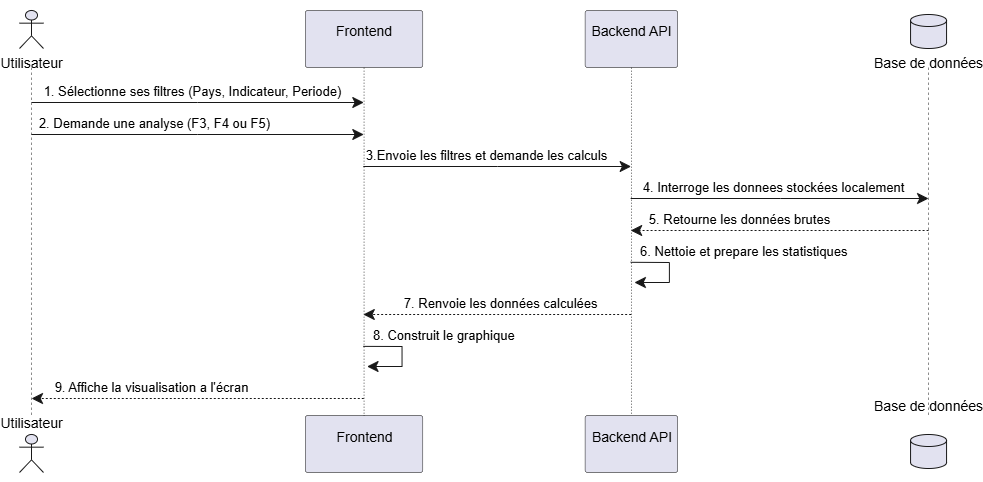

The diagram above was exported from draw.io. Its source (the exported page's mxGraphModel, read from the mxfile embedded in the PNG):
<mxGraphModel dx="1165" dy="657" grid="1" gridSize="10" guides="1" tooltips="1" connect="1" arrows="1" fold="1" page="1" pageScale="1" pageWidth="827" pageHeight="1169" math="0" shadow="0">
  <root>
    <mxCell id="0" />
    <mxCell id="1" parent="0" />
    <UserObject label="" plantUmlData="{&#10;  &quot;data&quot;: &quot;@startuml\nskinparam style strictuml\n\nactor \&quot;Utilisateur\&quot; as user\nparticipant \&quot;Frontend\\n(Streamlit/Dash)\&quot; as front\nparticipant \&quot;Backend API\\n(FastAPI)\&quot; as api\ndatabase \&quot;Base de données\\n(labor_scope.db)\&quot; as db\n\nuser -&gt; front : 1. Selectionne ses filtres (Pays, Indicateur, Periode)\nuser -&gt; front : 2. Demande une analyse (F3, F4 ou F5)\n\nfront -&gt; api : 3. Requete HTTP GET /api/analytics/...\n\napi -&gt; db : 4. Interroge les donnees stockees localement\ndb --&gt; api : 5. Retourne les donnees brutes\n\napi -&gt; api : 6. Nettoie et prepare les statistiques\napi --&gt; front : 7. Renvoie les donnees calculees (JSON)\n\nfront -&gt; front : 8. Construit le graphique (Plotly)\nfront --&gt; user : 9. Affiche la visualisation a l'ecran\n\n@enduml&quot;,&#10;  &quot;config&quot;: null&#10;}" id="Nfn2wbh9tUHgjwjfBiXI-1">
      <mxCell connectable="0" parent="1" style="group;transparentBounds=1;editIcon=1;lockedGroup=0;groupPadding=10;" vertex="1">
        <mxGeometry as="geometry" />
      </mxCell>
    </UserObject>
    <UserObject label="" plantUmlId="life_0" plantUmlBaseStyle="endArrow=none;html=1;strokeColor=#181818;strokeWidth=0.5;dashed=1;dashPattern=5 5;" plantUmlBaseValue="" id="Nfn2wbh9tUHgjwjfBiXI-2">
      <mxCell edge="1" parent="Nfn2wbh9tUHgjwjfBiXI-1" style="endArrow=none;html=1;strokeColor=#181818;strokeWidth=0.5;dashed=1;dashPattern=5 5;rounded=0;">
        <mxGeometry relative="1" as="geometry">
          <mxPoint x="42" y="87" as="sourcePoint" />
          <mxPoint x="42" y="436" as="targetPoint" />
        </mxGeometry>
      </mxCell>
    </UserObject>
    <UserObject label="Frontend&lt;div&gt;&lt;br/&gt;&lt;/div&gt;" plantUmlId="p_1" plantUmlBaseStyle="shape=umlLifeline;perimeter=lifelinePerimeter;size=57;lifelineMirror=1;container=1;dropTarget=0;collapsible=0;recursiveResize=0;outlineConnect=0;portConstraint=eastwest;rounded=1;absoluteArcSize=1;arcSize=5;fillColor=#E2E2F0;strokeColor=#181818;strokeWidth=0.5;fontColor=#000000;fontSize=14;whiteSpace=wrap;html=1;" plantUmlBaseValue="Frontend&#10;(Streamlit/Dash)" id="Nfn2wbh9tUHgjwjfBiXI-3">
      <mxCell parent="Nfn2wbh9tUHgjwjfBiXI-1" style="shape=umlLifeline;perimeter=lifelinePerimeter;size=57;lifelineMirror=1;container=1;dropTarget=0;collapsible=0;recursiveResize=0;outlineConnect=0;portConstraint=eastwest;rounded=1;absoluteArcSize=1;arcSize=5;fillColor=#E2E2F0;strokeColor=#181818;strokeWidth=0.5;fontColor=#000000;fontSize=14;whiteSpace=wrap;html=1;" vertex="1">
        <mxGeometry height="462" width="117.5" x="315.7928571428571" y="30" as="geometry" />
      </mxCell>
    </UserObject>
    <UserObject label="Backend API&lt;div&gt;&lt;br/&gt;&lt;/div&gt;" plantUmlId="p_2" plantUmlBaseStyle="shape=umlLifeline;perimeter=lifelinePerimeter;size=57;lifelineMirror=1;container=1;dropTarget=0;collapsible=0;recursiveResize=0;outlineConnect=0;portConstraint=eastwest;rounded=1;absoluteArcSize=1;arcSize=5;fillColor=#E2E2F0;strokeColor=#181818;strokeWidth=0.5;fontColor=#000000;fontSize=14;whiteSpace=wrap;html=1;" plantUmlBaseValue="Backend API&#10;(FastAPI)" id="Nfn2wbh9tUHgjwjfBiXI-4">
      <mxCell parent="Nfn2wbh9tUHgjwjfBiXI-1" style="shape=umlLifeline;perimeter=lifelinePerimeter;size=57;lifelineMirror=1;container=1;dropTarget=0;collapsible=0;recursiveResize=0;outlineConnect=0;portConstraint=eastwest;rounded=1;absoluteArcSize=1;arcSize=5;fillColor=#E2E2F0;strokeColor=#181818;strokeWidth=0.5;fontColor=#000000;fontSize=14;whiteSpace=wrap;html=1;" vertex="1">
        <mxGeometry height="462" width="92.6" x="595.6" y="30" as="geometry" />
      </mxCell>
    </UserObject>
    <UserObject label="" plantUmlId="life_3" plantUmlBaseStyle="endArrow=none;html=1;strokeColor=#181818;strokeWidth=0.5;dashed=1;dashPattern=5 5;" plantUmlBaseValue="" id="Nfn2wbh9tUHgjwjfBiXI-5">
      <mxCell edge="1" parent="Nfn2wbh9tUHgjwjfBiXI-1" style="endArrow=none;html=1;strokeColor=#181818;strokeWidth=0.5;dashed=1;dashPattern=5 5;rounded=0;">
        <mxGeometry relative="1" as="geometry">
          <mxPoint x="939.0642857142858" y="87" as="sourcePoint" />
          <mxPoint x="939.0642857142858" y="436" as="targetPoint" />
        </mxGeometry>
      </mxCell>
    </UserObject>
    <UserObject label="1. Sélectionne ses filtres (Pays, Indicateur, Periode)" plantUmlId="msg_4" plantUmlBaseStyle="endArrow=classic;endFill=1;endSize=9;html=1;rounded=0;edgeStyle=elbowEdgeStyle;elbow=vertical;curved=0;strokeColor=#181818;strokeWidth=1;fontColor=#000000;fontSize=13;verticalAlign=bottom;labelBackgroundColor=none;" plantUmlBaseValue="1. Selectionne ses filtres (Pays, Indicateur, Periode)" id="Nfn2wbh9tUHgjwjfBiXI-6">
      <mxCell edge="1" parent="Nfn2wbh9tUHgjwjfBiXI-1" style="endArrow=classic;endFill=1;endSize=9;html=1;rounded=0;edgeStyle=elbowEdgeStyle;elbow=vertical;curved=0;strokeColor=#181818;strokeWidth=1;fontColor=#000000;fontSize=13;verticalAlign=bottom;labelBackgroundColor=none;" target="Nfn2wbh9tUHgjwjfBiXI-3">
        <mxGeometry relative="1" x="-0.033" as="geometry">
          <Array as="points">
            <mxPoint x="207.9" y="122" />
          </Array>
          <mxPoint x="42" y="122" as="sourcePoint" />
          <mxPoint x="374.5428571428571" y="122" as="targetPoint" />
        </mxGeometry>
      </mxCell>
    </UserObject>
    <UserObject label="2. Demande une analyse (F3, F4 ou F5)" plantUmlId="msg_5" plantUmlBaseStyle="endArrow=classic;endFill=1;endSize=9;html=1;rounded=0;edgeStyle=elbowEdgeStyle;elbow=vertical;curved=0;strokeColor=#181818;strokeWidth=1;fontColor=#000000;fontSize=13;verticalAlign=bottom;labelBackgroundColor=none;" plantUmlBaseValue="2. Demande une analyse (F3, F4 ou F5)" id="Nfn2wbh9tUHgjwjfBiXI-7">
      <mxCell edge="1" parent="Nfn2wbh9tUHgjwjfBiXI-1" style="endArrow=classic;endFill=1;endSize=9;html=1;rounded=0;edgeStyle=elbowEdgeStyle;elbow=vertical;curved=0;strokeColor=#181818;strokeWidth=1;fontColor=#000000;fontSize=13;verticalAlign=bottom;labelBackgroundColor=none;" target="Nfn2wbh9tUHgjwjfBiXI-3">
        <mxGeometry relative="1" x="-0.262" as="geometry">
          <Array as="points">
            <mxPoint x="207.9" y="154" />
          </Array>
          <mxPoint x="42" y="154" as="sourcePoint" />
          <mxPoint x="374.5428571428571" y="154" as="targetPoint" />
        </mxGeometry>
      </mxCell>
    </UserObject>
    <UserObject label="3.Envoie les filtres et demande les calculs" plantUmlId="msg_6" plantUmlBaseStyle="endArrow=classic;endFill=1;endSize=9;html=1;rounded=0;edgeStyle=elbowEdgeStyle;elbow=vertical;curved=0;strokeColor=#181818;strokeWidth=1;fontColor=#000000;fontSize=13;verticalAlign=bottom;labelBackgroundColor=none;" plantUmlBaseValue="3. Requete HTTP GET /api/analytics/..." id="Nfn2wbh9tUHgjwjfBiXI-8">
      <mxCell edge="1" parent="Nfn2wbh9tUHgjwjfBiXI-1" source="Nfn2wbh9tUHgjwjfBiXI-3" style="endArrow=classic;endFill=1;endSize=9;html=1;rounded=0;edgeStyle=elbowEdgeStyle;elbow=vertical;curved=0;strokeColor=#181818;strokeWidth=1;fontColor=#000000;fontSize=13;verticalAlign=bottom;labelBackgroundColor=none;" target="Nfn2wbh9tUHgjwjfBiXI-4">
        <mxGeometry relative="1" x="-0.081" as="geometry">
          <Array as="points">
            <mxPoint x="507.9" y="186" />
          </Array>
          <mxPoint x="374.5428571428571" y="186" as="sourcePoint" />
          <mxPoint x="641.9" y="186" as="targetPoint" />
        </mxGeometry>
      </mxCell>
    </UserObject>
    <UserObject label="4. Interroge les donnees stockées localement" plantUmlId="msg_7" plantUmlBaseStyle="endArrow=classic;endFill=1;endSize=9;html=1;rounded=0;edgeStyle=elbowEdgeStyle;elbow=vertical;curved=0;strokeColor=#181818;strokeWidth=1;fontColor=#000000;fontSize=13;verticalAlign=bottom;labelBackgroundColor=none;" plantUmlBaseValue="4. Interroge les donnees stockees localement" id="Nfn2wbh9tUHgjwjfBiXI-9">
      <mxCell edge="1" parent="Nfn2wbh9tUHgjwjfBiXI-1" source="Nfn2wbh9tUHgjwjfBiXI-4" style="endArrow=classic;endFill=1;endSize=9;html=1;rounded=0;edgeStyle=elbowEdgeStyle;elbow=vertical;curved=0;strokeColor=#181818;strokeWidth=1;fontColor=#000000;fontSize=13;verticalAlign=bottom;labelBackgroundColor=none;">
        <mxGeometry relative="1" x="-0.037" as="geometry">
          <Array as="points">
            <mxPoint x="790.9" y="218" />
          </Array>
          <mxPoint x="641.9" y="218" as="sourcePoint" />
          <mxPoint x="939.0642857142858" y="218" as="targetPoint" />
        </mxGeometry>
      </mxCell>
    </UserObject>
    <UserObject label="5. Retourne les données brutes" plantUmlId="msg_8" plantUmlBaseStyle="endArrow=classic;endFill=1;endSize=9;html=1;rounded=0;edgeStyle=elbowEdgeStyle;elbow=vertical;curved=0;strokeColor=#181818;strokeWidth=1;fontColor=#000000;fontSize=13;verticalAlign=bottom;labelBackgroundColor=none;dashed=1;dashPattern=2 2;" plantUmlBaseValue="5. Retourne les donnees brutes" id="Nfn2wbh9tUHgjwjfBiXI-10">
      <mxCell edge="1" parent="Nfn2wbh9tUHgjwjfBiXI-1" style="endArrow=classic;endFill=1;endSize=9;html=1;rounded=0;edgeStyle=elbowEdgeStyle;elbow=horizontal;curved=0;strokeColor=#181818;strokeWidth=1;fontColor=#000000;fontSize=13;verticalAlign=bottom;labelBackgroundColor=none;dashed=1;dashPattern=2 2;" target="Nfn2wbh9tUHgjwjfBiXI-4">
        <mxGeometry relative="1" x="0.267" as="geometry">
          <Array as="points">
            <mxPoint x="790.9" y="250" />
          </Array>
          <mxPoint x="939.0642857142858" y="250" as="sourcePoint" />
          <mxPoint x="641.9" y="250" as="targetPoint" />
        </mxGeometry>
      </mxCell>
    </UserObject>
    <UserObject label="" plantUmlId="msg_9" plantUmlBaseStyle="endArrow=classic;endFill=1;endSize=9;html=1;strokeColor=#181818;strokeWidth=1;exitX=0.5;exitY=0.545;exitDx=0;exitDy=0;" plantUmlBaseValue="" id="Nfn2wbh9tUHgjwjfBiXI-11">
      <mxCell edge="1" parent="Nfn2wbh9tUHgjwjfBiXI-1" source="Nfn2wbh9tUHgjwjfBiXI-4" style="endArrow=classic;endFill=1;endSize=9;html=1;strokeColor=#181818;strokeWidth=1;exitX=0.5;exitY=0.545;exitDx=0;exitDy=0;rounded=0;">
        <mxGeometry relative="1" as="geometry">
          <Array as="points">
            <mxPoint x="679.9" y="282" />
            <mxPoint x="679.9" y="302" />
          </Array>
          <mxPoint x="641.9" y="282" as="sourcePoint" />
          <mxPoint x="644.9" y="302" as="targetPoint" />
        </mxGeometry>
      </mxCell>
    </UserObject>
    <UserObject label="6. Nettoie et prepare les statistiques" plantUmlId="msglbl_12" plantUmlBaseStyle="text;html=1;fontColor=#000000;fontSize=13;align=left;verticalAlign=middle;" plantUmlBaseValue="6. Nettoie et prepare les statistiques" id="Nfn2wbh9tUHgjwjfBiXI-12">
      <mxCell parent="Nfn2wbh9tUHgjwjfBiXI-1" style="text;html=1;fontColor=#000000;fontSize=13;align=left;verticalAlign=middle;" vertex="1">
        <mxGeometry height="18" width="221.05714285714288" x="648.9" y="262" as="geometry" />
      </mxCell>
    </UserObject>
    <UserObject label="7. Renvoie les données calculées&amp;nbsp;" plantUmlId="msg_13" plantUmlBaseStyle="endArrow=classic;endFill=1;endSize=9;html=1;rounded=0;edgeStyle=elbowEdgeStyle;elbow=vertical;curved=0;strokeColor=#181818;strokeWidth=1;fontColor=#000000;fontSize=13;verticalAlign=bottom;labelBackgroundColor=none;dashed=1;dashPattern=2 2;" plantUmlBaseValue="7. Renvoie les donnees calculees (JSON)" id="Nfn2wbh9tUHgjwjfBiXI-13">
      <mxCell edge="1" parent="Nfn2wbh9tUHgjwjfBiXI-1" source="Nfn2wbh9tUHgjwjfBiXI-4" style="endArrow=classic;endFill=1;endSize=9;html=1;rounded=0;edgeStyle=elbowEdgeStyle;elbow=vertical;curved=0;strokeColor=#181818;strokeWidth=1;fontColor=#000000;fontSize=13;verticalAlign=bottom;labelBackgroundColor=none;dashed=1;dashPattern=2 2;" target="Nfn2wbh9tUHgjwjfBiXI-3">
        <mxGeometry relative="1" x="-0.034" as="geometry">
          <Array as="points">
            <mxPoint x="507.9" y="334" />
          </Array>
          <mxPoint x="641.9" y="334" as="sourcePoint" />
          <mxPoint x="374.5428571428571" y="334" as="targetPoint" />
        </mxGeometry>
      </mxCell>
    </UserObject>
    <UserObject label="" plantUmlId="msg_14" plantUmlBaseStyle="endArrow=classic;endFill=1;endSize=9;html=1;strokeColor=#181818;strokeWidth=1;exitX=0.5;exitY=0.727;exitDx=0;exitDy=0;" plantUmlBaseValue="" id="Nfn2wbh9tUHgjwjfBiXI-14">
      <mxCell edge="1" parent="Nfn2wbh9tUHgjwjfBiXI-1" source="Nfn2wbh9tUHgjwjfBiXI-3" style="endArrow=classic;endFill=1;endSize=9;html=1;strokeColor=#181818;strokeWidth=1;exitX=0.5;exitY=0.727;exitDx=0;exitDy=0;rounded=0;">
        <mxGeometry relative="1" as="geometry">
          <Array as="points">
            <mxPoint x="412.5428571428571" y="366" />
            <mxPoint x="412.5428571428571" y="386" />
          </Array>
          <mxPoint x="374.5428571428571" y="366" as="sourcePoint" />
          <mxPoint x="377.5428571428571" y="386" as="targetPoint" />
        </mxGeometry>
      </mxCell>
    </UserObject>
    <UserObject label="8. Construit le graphique" plantUmlId="msglbl_17" plantUmlBaseStyle="text;html=1;fontColor=#000000;fontSize=13;align=left;verticalAlign=middle;" plantUmlBaseValue="8. Construit le graphique (Plotly)" id="Nfn2wbh9tUHgjwjfBiXI-15">
      <mxCell parent="Nfn2wbh9tUHgjwjfBiXI-1" style="text;html=1;fontColor=#000000;fontSize=13;align=left;verticalAlign=middle;" vertex="1">
        <mxGeometry height="18" width="195.42857142857144" x="381.5428571428571" y="346" as="geometry" />
      </mxCell>
    </UserObject>
    <UserObject label="9. Affiche la visualisation a l'écran" plantUmlId="msg_18" plantUmlBaseStyle="endArrow=classic;endFill=1;endSize=9;html=1;rounded=0;edgeStyle=elbowEdgeStyle;elbow=vertical;curved=0;strokeColor=#181818;strokeWidth=1;fontColor=#000000;fontSize=13;verticalAlign=bottom;labelBackgroundColor=none;dashed=1;dashPattern=2 2;" plantUmlBaseValue="9. Affiche la visualisation a l'ecran" id="Nfn2wbh9tUHgjwjfBiXI-16">
      <mxCell edge="1" parent="Nfn2wbh9tUHgjwjfBiXI-1" source="Nfn2wbh9tUHgjwjfBiXI-3" style="endArrow=classic;endFill=1;endSize=9;html=1;rounded=0;edgeStyle=elbowEdgeStyle;elbow=vertical;curved=0;strokeColor=#181818;strokeWidth=1;fontColor=#000000;fontSize=13;verticalAlign=bottom;labelBackgroundColor=none;dashed=1;dashPattern=2 2;">
        <mxGeometry relative="1" x="0.273" as="geometry">
          <Array as="points">
            <mxPoint x="207.9" y="418" />
          </Array>
          <mxPoint x="374.5428571428571" y="418" as="sourcePoint" />
          <mxPoint x="42" y="418" as="targetPoint" />
        </mxGeometry>
      </mxCell>
    </UserObject>
    <UserObject label="Utilisateur" plantUmlId="p_19" plantUmlBaseStyle="shape=umlActor;verticalLabelPosition=bottom;verticalAlign=top;fillColor=#E2E2F0;strokeColor=#181818;fontColor=#000000;fontSize=14;html=1;" plantUmlBaseValue="Utilisateur" id="Nfn2wbh9tUHgjwjfBiXI-17">
      <mxCell parent="Nfn2wbh9tUHgjwjfBiXI-1" style="shape=umlActor;verticalLabelPosition=bottom;verticalAlign=top;fillColor=#E2E2F0;strokeColor=#181818;fontColor=#000000;fontSize=14;html=1;" vertex="1">
        <mxGeometry height="38" width="24" x="30" y="30" as="geometry" />
      </mxCell>
    </UserObject>
    <UserObject label="Utilisateur" plantUmlId="pf_20" plantUmlBaseStyle="shape=umlActor;verticalLabelPosition=top;verticalAlign=bottom;fillColor=#E2E2F0;strokeColor=#181818;fontColor=#000000;fontSize=14;html=1;" plantUmlBaseValue="Utilisateur" id="Nfn2wbh9tUHgjwjfBiXI-18">
      <mxCell parent="Nfn2wbh9tUHgjwjfBiXI-1" style="shape=umlActor;verticalLabelPosition=top;verticalAlign=bottom;fillColor=#E2E2F0;strokeColor=#181818;fontColor=#000000;fontSize=14;html=1;" vertex="1">
        <mxGeometry height="38" width="24" x="30" y="454" as="geometry" />
      </mxCell>
    </UserObject>
    <UserObject label="Base de données&lt;div&gt;&lt;br/&gt;&lt;/div&gt;" plantUmlId="p_21" plantUmlBaseStyle="shape=cylinder3;size=6;verticalLabelPosition=bottom;verticalAlign=top;fillColor=#E2E2F0;strokeColor=#181818;fontColor=#000000;fontSize=14;html=1;" plantUmlBaseValue="Base de données&#10;(labor_scope.db)" id="Nfn2wbh9tUHgjwjfBiXI-19">
      <mxCell parent="Nfn2wbh9tUHgjwjfBiXI-1" style="shape=cylinder3;size=6;verticalLabelPosition=bottom;verticalAlign=top;fillColor=#E2E2F0;strokeColor=#181818;fontColor=#000000;fontSize=14;html=1;" vertex="1">
        <mxGeometry height="34" width="36" x="921.0642857142858" y="34" as="geometry" />
      </mxCell>
    </UserObject>
    <UserObject label="Base de données&lt;div&gt;&lt;br/&gt;&lt;/div&gt;" plantUmlId="pf_22" plantUmlBaseStyle="shape=cylinder3;size=6;verticalLabelPosition=top;verticalAlign=bottom;fillColor=#E2E2F0;strokeColor=#181818;fontColor=#000000;fontSize=14;html=1;" plantUmlBaseValue="Base de données&#10;(labor_scope.db)" id="Nfn2wbh9tUHgjwjfBiXI-20">
      <mxCell parent="Nfn2wbh9tUHgjwjfBiXI-1" style="shape=cylinder3;size=6;verticalLabelPosition=top;verticalAlign=bottom;fillColor=#E2E2F0;strokeColor=#181818;fontColor=#000000;fontSize=14;html=1;" vertex="1">
        <mxGeometry height="34" width="36" x="921.0642857142858" y="454" as="geometry" />
      </mxCell>
    </UserObject>
  </root>
</mxGraphModel>